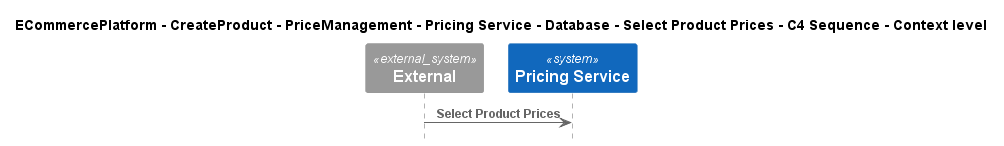

The diagram above was rendered by PlantUML. Its source (embedded in the PNG):
@startuml
!include ..\..\..\..\..\..\..\..\..\.c4s\C4_Sequence.puml

title ECommercePlatform - CreateProduct - PriceManagement - Pricing Service - Database - Select Product Prices - C4 Sequence - Context level

System_Ext(C4InterFlow.SoftwareSystems.ExternalSystem, "External", "")
System(ECommercePlatform.CreateProduct.PriceManagement.SoftwareSystems.PricingService, "Pricing Service", "")

Rel(C4InterFlow.SoftwareSystems.ExternalSystem, ECommercePlatform.CreateProduct.PriceManagement.SoftwareSystems.PricingService, "Select Product Prices")


@enduml